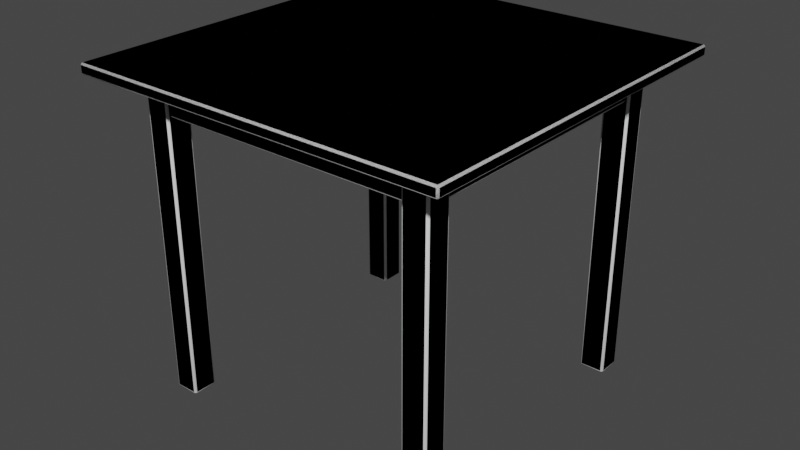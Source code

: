 # Source: table-sit-square.blend  (saved by Blender 2.80.41; exported with 4.5.12 LTS)
import bpy
from mathutils import Matrix  # noqa: F401  (used for matrix-valued properties, if any)

bpy.ops.wm.read_factory_settings(use_empty=True)
scene = bpy.context.scene
scene.name = 'Scene'

# ---- collections
col_collection = bpy.data.collections.new('Collection'); scene.collection.children.link(col_collection)
col_collection_2 = bpy.data.collections.new('Collection 2'); scene.collection.children.link(col_collection_2)

# ---- world
world_world = bpy.data.worlds.new('World'); scene.world = world_world
world_world.color = (0.05088, 0.05088, 0.05088)
world_world.use_sun_shadow = False
world_world.sun_shadow_jitter_overblur = 0.0

# ---- meshes
me_cube_000 = bpy.data.meshes.new('Cube.000')
me_cube_000.from_pydata([(-0.445, -0.445, 0.7471), (-0.445, -0.445, 0.7721), (-0.445, 0.445, 0.7471), (-0.445, 0.445, 0.7721), (0.445, -0.445, 0.7471), (0.445, -0.445, 0.7721), (0.445, 0.445, 0.7471), (0.445, 0.445, 0.7721)], [], [(0, 1, 3, 2), (2, 3, 7, 6), (6, 7, 5, 4), (4, 5, 1, 0), (2, 6, 4, 0), (7, 3, 1, 5)])
me_cube_000.polygons.foreach_set('use_smooth', [True] * 6)
_uv = me_cube_000.uv_layers.new(name='UVMap')
_uv.uv.foreach_set('vector', [0.375, 0.0, 0.625, 0.0, 0.625, 0.25, 0.375, 0.25, 0.375, 0.25, 0.625, 0.25, 0.625, 0.5, 0.375, 0.5, 0.375, 0.5, 0.625, 0.5, 0.625, 0.75, 0.375, 0.75, 0.375, 0.75, 0.625, 0.75, 0.625, 1.0, 0.375, 1.0, 0.125, 0.5, 0.375, 0.5, 0.375, 0.75, 0.125, 0.75, 0.625, 0.5, 0.875, 0.5, 0.875, 0.75, 0.625, 0.75])
me_cube_000.use_remesh_preserve_volume = False
me_cube_000.use_remesh_preserve_attributes = False
me_cube_000.use_mirror_vertex_groups = False
me_cube_000.update()
me_cube_002 = bpy.data.meshes.new('Cube.002')
me_cube_002.from_pydata([(-0.3586, 0.299, 0.0001687), (-0.3586, 0.299, 0.7652), (-0.3586, 0.359, 0.0001687), (-0.3586, 0.359, 0.7652), (-0.2986, 0.299, 0.0001687), (-0.2986, 0.299, 0.7652), (-0.2986, 0.359, 0.0001687), (-0.2986, 0.359, 0.7652)], [], [(0, 1, 3, 2), (2, 3, 7, 6), (6, 7, 5, 4), (4, 5, 1, 0), (2, 6, 4, 0), (7, 3, 1, 5)])
me_cube_002.polygons.foreach_set('use_smooth', [True] * 6)
_uv = me_cube_002.uv_layers.new(name='UVMap')
_uv.uv.foreach_set('vector', [0.375, 0.0, 0.625, 0.0, 0.625, 0.25, 0.375, 0.25, 0.375, 0.25, 0.625, 0.25, 0.625, 0.5, 0.375, 0.5, 0.375, 0.5, 0.625, 0.5, 0.625, 0.75, 0.375, 0.75, 0.375, 0.75, 0.625, 0.75, 0.625, 1.0, 0.375, 1.0, 0.125, 0.5, 0.375, 0.5, 0.375, 0.75, 0.125, 0.75, 0.625, 0.5, 0.875, 0.5, 0.875, 0.75, 0.625, 0.75])
me_cube_002.use_remesh_preserve_volume = False
me_cube_002.use_remesh_preserve_attributes = False
me_cube_002.use_mirror_vertex_groups = False
me_cube_002.update()
me_cube_003 = bpy.data.meshes.new('Cube.003')
me_cube_003.from_pydata([(-0.35, -0.35, 0.7538), (-0.35, -0.35, 0.6638), (-0.35, 0.35, 0.7538), (-0.35, 0.35, 0.6638), (0.35, -0.35, 0.7538), (0.35, -0.35, 0.6638), (0.35, 0.35, 0.7538), (0.35, 0.35, 0.6638)], [], [(0, 2, 3, 1), (2, 6, 7, 3), (6, 4, 5, 7), (4, 0, 1, 5), (2, 0, 4, 6), (7, 5, 1, 3)])
me_cube_003.polygons.foreach_set('use_smooth', [True] * 6)
_uv = me_cube_003.uv_layers.new(name='UVMap')
_uv.uv.foreach_set('vector', [0.375, 0.0, 0.375, 0.25, 0.625, 0.25, 0.625, 0.0, 0.375, 0.25, 0.375, 0.5, 0.625, 0.5, 0.625, 0.25, 0.375, 0.5, 0.375, 0.75, 0.625, 0.75, 0.625, 0.5, 0.375, 0.75, 0.375, 1.0, 0.625, 1.0, 0.625, 0.75, 0.125, 0.5, 0.125, 0.75, 0.375, 0.75, 0.375, 0.5, 0.625, 0.5, 0.625, 0.75, 0.875, 0.75, 0.875, 0.5])
me_cube_003.use_remesh_preserve_volume = False
me_cube_003.use_remesh_preserve_attributes = False
me_cube_003.use_mirror_vertex_groups = False
me_cube_003.update()
me_cube_004 = bpy.data.meshes.new('Cube.004')
me_cube_004.from_pydata([(0.2993, 0.299, 0.0001687), (0.2993, 0.299, 0.7652), (0.2993, 0.359, 0.0001687), (0.2993, 0.359, 0.7652), (0.3593, 0.299, 0.0001687), (0.3593, 0.299, 0.7652), (0.3593, 0.359, 0.0001687), (0.3593, 0.359, 0.7652)], [], [(0, 1, 3, 2), (2, 3, 7, 6), (6, 7, 5, 4), (4, 5, 1, 0), (2, 6, 4, 0), (7, 3, 1, 5)])
me_cube_004.polygons.foreach_set('use_smooth', [True] * 6)
_uv = me_cube_004.uv_layers.new(name='UVMap')
_uv.uv.foreach_set('vector', [0.375, 0.0, 0.625, 0.0, 0.625, 0.25, 0.375, 0.25, 0.375, 0.25, 0.625, 0.25, 0.625, 0.5, 0.375, 0.5, 0.375, 0.5, 0.625, 0.5, 0.625, 0.75, 0.375, 0.75, 0.375, 0.75, 0.625, 0.75, 0.625, 1.0, 0.375, 1.0, 0.125, 0.5, 0.375, 0.5, 0.375, 0.75, 0.125, 0.75, 0.625, 0.5, 0.875, 0.5, 0.875, 0.75, 0.625, 0.75])
me_cube_004.use_remesh_preserve_volume = False
me_cube_004.use_remesh_preserve_attributes = False
me_cube_004.use_mirror_vertex_groups = False
me_cube_004.update()
me_cube_005 = bpy.data.meshes.new('Cube.005')
me_cube_005.from_pydata([(-0.3586, -0.3587, 0.0001687), (-0.3586, -0.3587, 0.7652), (-0.3586, -0.2987, 0.0001687), (-0.3586, -0.2987, 0.7652), (-0.2986, -0.3587, 0.0001687), (-0.2986, -0.3587, 0.7652), (-0.2986, -0.2987, 0.0001687), (-0.2986, -0.2987, 0.7652)], [], [(0, 1, 3, 2), (2, 3, 7, 6), (6, 7, 5, 4), (4, 5, 1, 0), (2, 6, 4, 0), (7, 3, 1, 5)])
me_cube_005.polygons.foreach_set('use_smooth', [True] * 6)
_uv = me_cube_005.uv_layers.new(name='UVMap')
_uv.uv.foreach_set('vector', [0.375, 0.0, 0.625, 0.0, 0.625, 0.25, 0.375, 0.25, 0.375, 0.25, 0.625, 0.25, 0.625, 0.5, 0.375, 0.5, 0.375, 0.5, 0.625, 0.5, 0.625, 0.75, 0.375, 0.75, 0.375, 0.75, 0.625, 0.75, 0.625, 1.0, 0.375, 1.0, 0.125, 0.5, 0.375, 0.5, 0.375, 0.75, 0.125, 0.75, 0.625, 0.5, 0.875, 0.5, 0.875, 0.75, 0.625, 0.75])
me_cube_005.use_remesh_preserve_volume = False
me_cube_005.use_remesh_preserve_attributes = False
me_cube_005.use_mirror_vertex_groups = False
me_cube_005.update()
me_cube_006 = bpy.data.meshes.new('Cube.006')
me_cube_006.from_pydata([(0.2993, -0.3587, 0.0001687), (0.2993, -0.3587, 0.7652), (0.2993, -0.2987, 0.0001687), (0.2993, -0.2987, 0.7652), (0.3593, -0.3587, 0.0001687), (0.3593, -0.3587, 0.7652), (0.3593, -0.2987, 0.0001687), (0.3593, -0.2987, 0.7652)], [], [(0, 1, 3, 2), (2, 3, 7, 6), (6, 7, 5, 4), (4, 5, 1, 0), (2, 6, 4, 0), (7, 3, 1, 5)])
me_cube_006.polygons.foreach_set('use_smooth', [True] * 6)
_uv = me_cube_006.uv_layers.new(name='UVMap')
_uv.uv.foreach_set('vector', [0.375, 0.0, 0.625, 0.0, 0.625, 0.25, 0.375, 0.25, 0.375, 0.25, 0.625, 0.25, 0.625, 0.5, 0.375, 0.5, 0.375, 0.5, 0.625, 0.5, 0.625, 0.75, 0.375, 0.75, 0.375, 0.75, 0.625, 0.75, 0.625, 1.0, 0.375, 1.0, 0.125, 0.5, 0.375, 0.5, 0.375, 0.75, 0.125, 0.75, 0.625, 0.5, 0.875, 0.5, 0.875, 0.75, 0.625, 0.75])
me_cube_006.use_remesh_preserve_volume = False
me_cube_006.use_remesh_preserve_attributes = False
me_cube_006.use_mirror_vertex_groups = False
me_cube_006.update()
me_cube_001 = bpy.data.meshes.new('Cube.001')
me_cube_001.from_pydata([(-0.445, -0.445, 0.7471), (-0.445, -0.445, 0.7721), (-0.445, 0.445, 0.7471), (-0.445, 0.445, 0.7721), (0.445, -0.445, 0.7471), (0.445, -0.445, 0.7721), (0.445, 0.445, 0.7471), (0.445, 0.445, 0.7721), (0.2993, 0.299, 0.0001687), (0.2993, 0.299, 0.7652), (0.2993, 0.359, 0.0001687), (0.2993, 0.359, 0.7652), (0.3593, 0.299, 0.0001687), (0.3593, 0.299, 0.7652), (0.3593, 0.359, 0.0001687), (0.3593, 0.359, 0.7652), (-0.3586, -0.3587, 0.0001687), (-0.3586, -0.3587, 0.7652), (-0.3586, -0.2987, 0.0001687), (-0.3586, -0.2987, 0.7652), (-0.2986, -0.3587, 0.0001687), (-0.2986, -0.3587, 0.7652), (-0.2986, -0.2987, 0.0001687), (-0.2986, -0.2987, 0.7652), (0.2993, -0.3587, 0.0001687), (0.2993, -0.3587, 0.7652), (0.2993, -0.2987, 0.0001687), (0.2993, -0.2987, 0.7652), (0.3593, -0.3587, 0.0001687), (0.3593, -0.3587, 0.7652), (0.3593, -0.2987, 0.0001687), (0.3593, -0.2987, 0.7652), (-0.3586, 0.299, 0.0001687), (-0.3586, 0.299, 0.7652), (-0.3586, 0.359, 0.0001687), (-0.3586, 0.359, 0.7652), (-0.2986, 0.299, 0.0001687), (-0.2986, 0.299, 0.7652), (-0.2986, 0.359, 0.0001687), (-0.2986, 0.359, 0.7652), (-0.35, -0.35, 0.7538), (-0.35, -0.35, 0.6638), (-0.35, 0.35, 0.7538), (-0.35, 0.35, 0.6638), (0.35, -0.35, 0.7538), (0.35, -0.35, 0.6638), (0.35, 0.35, 0.7538), (0.35, 0.35, 0.6638)], [], [(0, 1, 3, 2), (2, 3, 7, 6), (6, 7, 5, 4), (4, 5, 1, 0), (2, 6, 4, 0), (7, 3, 1, 5), (8, 9, 11, 10), (10, 11, 15, 14), (14, 15, 13, 12), (12, 13, 9, 8), (10, 14, 12, 8), (15, 11, 9, 13), (16, 17, 19, 18), (18, 19, 23, 22), (22, 23, 21, 20), (20, 21, 17, 16), (18, 22, 20, 16), (23, 19, 17, 21), (24, 25, 27, 26), (26, 27, 31, 30), (30, 31, 29, 28), (28, 29, 25, 24), (26, 30, 28, 24), (31, 27, 25, 29), (32, 33, 35, 34), (34, 35, 39, 38), (38, 39, 37, 36), (36, 37, 33, 32), (34, 38, 36, 32), (39, 35, 33, 37), (40, 42, 43, 41), (42, 46, 47, 43), (46, 44, 45, 47), (44, 40, 41, 45), (42, 40, 44, 46), (47, 45, 41, 43)])
me_cube_001.polygons.foreach_set('use_smooth', [True] * 36)
_uv = me_cube_001.uv_layers.new(name='UVMap')
_uv.uv.foreach_set('vector', [0.375, 0.0, 0.625, 0.0, 0.625, 0.25, 0.375, 0.25, 0.375, 0.25, 0.625, 0.25, 0.625, 0.5, 0.375, 0.5, 0.375, 0.5, 0.625, 0.5, 0.625, 0.75, 0.375, 0.75, 0.375, 0.75, 0.625, 0.75, 0.625, 1.0, 0.375, 1.0, 0.125, 0.5, 0.375, 0.5, 0.375, 0.75, 0.125, 0.75, 0.625, 0.5, 0.875, 0.5, 0.875, 0.75, 0.625, 0.75, 0.375, 0.0, 0.625, 0.0, 0.625, 0.25, 0.375, 0.25, 0.375, 0.25, 0.625, 0.25, 0.625, 0.5, 0.375, 0.5, 0.375, 0.5, 0.625, 0.5, 0.625, 0.75, 0.375, 0.75, 0.375, 0.75, 0.625, 0.75, 0.625, 1.0, 0.375, 1.0, 0.125, 0.5, 0.375, 0.5, 0.375, 0.75, 0.125, 0.75, 0.625, 0.5, 0.875, 0.5, 0.875, 0.75, 0.625, 0.75, 0.375, 0.0, 0.625, 0.0, 0.625, 0.25, 0.375, 0.25, 0.375, 0.25, 0.625, 0.25, 0.625, 0.5, 0.375, 0.5, 0.375, 0.5, 0.625, 0.5, 0.625, 0.75, 0.375, 0.75, 0.375, 0.75, 0.625, 0.75, 0.625, 1.0, 0.375, 1.0, 0.125, 0.5, 0.375, 0.5, 0.375, 0.75, 0.125, 0.75, 0.625, 0.5, 0.875, 0.5, 0.875, 0.75, 0.625, 0.75, 0.375, 0.0, 0.625, 0.0, 0.625, 0.25, 0.375, 0.25, 0.375, 0.25, 0.625, 0.25, 0.625, 0.5, 0.375, 0.5, 0.375, 0.5, 0.625, 0.5, 0.625, 0.75, 0.375, 0.75, 0.375, 0.75, 0.625, 0.75, 0.625, 1.0, 0.375, 1.0, 0.125, 0.5, 0.375, 0.5, 0.375, 0.75, 0.125, 0.75, 0.625, 0.5, 0.875, 0.5, 0.875, 0.75, 0.625, 0.75, 0.375, 0.0, 0.625, 0.0, 0.625, 0.25, 0.375, 0.25, 0.375, 0.25, 0.625, 0.25, 0.625, 0.5, 0.375, 0.5, 0.375, 0.5, 0.625, 0.5, 0.625, 0.75, 0.375, 0.75, 0.375, 0.75, 0.625, 0.75, 0.625, 1.0, 0.375, 1.0, 0.125, 0.5, 0.375, 0.5, 0.375, 0.75, 0.125, 0.75, 0.625, 0.5, 0.875, 0.5, 0.875, 0.75, 0.625, 0.75, 0.375, 0.0, 0.375, 0.25, 0.625, 0.25, 0.625, 0.0, 0.375, 0.25, 0.375, 0.5, 0.625, 0.5, 0.625, 0.25, 0.375, 0.5, 0.375, 0.75, 0.625, 0.75, 0.625, 0.5, 0.375, 0.75, 0.375, 1.0, 0.625, 1.0, 0.625, 0.75, 0.125, 0.5, 0.125, 0.75, 0.375, 0.75, 0.375, 0.5, 0.625, 0.5, 0.625, 0.75, 0.875, 0.75, 0.875, 0.5])
me_cube_001.use_remesh_preserve_volume = False
me_cube_001.use_remesh_preserve_attributes = False
me_cube_001.use_mirror_vertex_groups = False
me_cube_001.update()

# ---- objects
ob_cube_005 = bpy.data.objects.new('Cube.005', me_cube_000)
ob_cube_007 = bpy.data.objects.new('Cube.007', me_cube_002)
ob_cube_008 = bpy.data.objects.new('Cube.008', me_cube_003)
ob_cube_009 = bpy.data.objects.new('Cube.009', me_cube_004)
ob_cube_010 = bpy.data.objects.new('Cube.010', me_cube_005)
ob_cube_011 = bpy.data.objects.new('Cube.011', me_cube_006)
ob_cube = bpy.data.objects.new('Cube', me_cube_001)

# ---- transforms, parenting, visibility, modifiers, constraints
ob_cube_005.location = (0.0, 0.0, 0.0)
ob_cube_005.lineart.crease_threshold = 0.0
_m = ob_cube_005.modifiers.new('Bevel', 'BEVEL')
_m.width = 0.004
_m.width_pct = 0.004
_m.limit_method = 'NONE'
_m.spread = 0.0
ob_cube_007.location = (0.0, 0.0, 0.0)
ob_cube_007.lineart.crease_threshold = 0.0
_m = ob_cube_007.modifiers.new('Bevel', 'BEVEL')
_m.width = 0.005
_m.width_pct = 0.005
_m.limit_method = 'NONE'
_m.spread = 0.0
ob_cube_008.location = (0.0, 0.0, 0.0)
ob_cube_008.lineart.crease_threshold = 0.0
_m = ob_cube_008.modifiers.new('Bevel', 'BEVEL')
_m.width = 0.005
_m.width_pct = 0.005
_m.limit_method = 'NONE'
_m.spread = 0.0
ob_cube_009.location = (0.0, 0.0, 0.0)
ob_cube_009.lineart.crease_threshold = 0.0
_m = ob_cube_009.modifiers.new('Bevel', 'BEVEL')
_m.width = 0.005
_m.width_pct = 0.005
_m.limit_method = 'NONE'
_m.spread = 0.0
ob_cube_010.location = (0.0, 0.0, 0.0)
ob_cube_010.lineart.crease_threshold = 0.0
_m = ob_cube_010.modifiers.new('Bevel', 'BEVEL')
_m.width = 0.005
_m.width_pct = 0.005
_m.limit_method = 'NONE'
_m.spread = 0.0
ob_cube_011.location = (0.0, 0.0, 0.0)
ob_cube_011.lineart.crease_threshold = 0.0
_m = ob_cube_011.modifiers.new('Bevel', 'BEVEL')
_m.width = 0.005
_m.width_pct = 0.005
_m.limit_method = 'NONE'
_m.spread = 0.0
ob_cube.location = (0.0, 0.0, 0.0)
ob_cube.lineart.crease_threshold = 0.0
_m = ob_cube.modifiers.new('Bevel', 'BEVEL')
_m.width = 0.004
_m.width_pct = 0.004
_m.limit_method = 'NONE'
_m.spread = 0.0

# ---- collection membership
col_collection.objects.link(ob_cube_005)
col_collection.objects.link(ob_cube_007)
col_collection.objects.link(ob_cube_008)
col_collection.objects.link(ob_cube_009)
col_collection.objects.link(ob_cube_010)
col_collection.objects.link(ob_cube_011)
col_collection_2.objects.link(ob_cube)

# ---- scene / render settings (as saved in the file)
scene.frame_start = 1; scene.frame_end = 250; scene.frame_set(1)
scene.render.engine = 'BLENDER_EEVEE_NEXT'
scene.render.motion_blur_shutter = 1.0
scene.cycles.use_denoising = False
scene.cycles.samples = 128
scene.cycles.sampling_pattern = 'TABULATED_SOBOL'
scene.cycles.use_adaptive_sampling = False
scene.cycles.use_light_tree = False
scene.view_settings.view_transform = 'Filmic'
bpy.context.view_layer.update()

# ---- added for rendering (the .blend has no active camera and no usable light): camera, sun
cam_auto = bpy.data.cameras.new('AutoCamera')
cam_auto.lens = 50.0
cam_auto.sensor_width = 36.0
cam_auto.clip_end = 1000.0
ob_auto_camera = bpy.data.objects.new('AutoCamera', cam_auto)
scene.collection.objects.link(ob_auto_camera)
ob_auto_camera.location = (1.3661, -1.63932, 1.47901)
ob_auto_camera.rotation_euler = (1.09748, -7.21219e-08, 0.694738)
scene.camera = ob_auto_camera
light_auto_sun = bpy.data.lights.new('AutoSun', 'SUN')
light_auto_sun.energy = 3.0
light_auto_sun.angle = 0.0523599
ob_auto_sun = bpy.data.objects.new('AutoSun', light_auto_sun)
scene.collection.objects.link(ob_auto_sun)
ob_auto_sun.rotation_euler = (0.872665, 0.174533, 0.523599)
bpy.context.view_layer.update()
